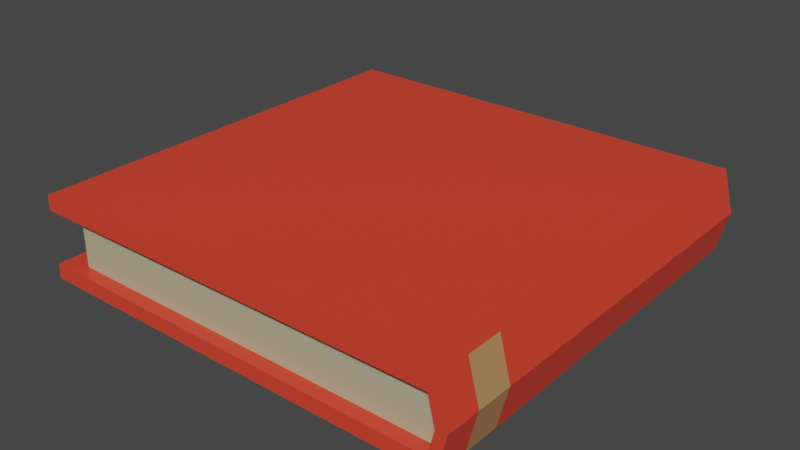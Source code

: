 # Source: BookPlain1.blend  (saved by Blender 2.90.8; exported with 4.5.12 LTS)
import bpy
from mathutils import Matrix  # noqa: F401  (used for matrix-valued properties, if any)

bpy.ops.wm.read_factory_settings(use_empty=True)
scene = bpy.context.scene
scene.name = 'Scene'

# ---- collections
col_collection = bpy.data.collections.new('Collection'); scene.collection.children.link(col_collection)

# ---- materials (node trees are filled in below, after node groups)
mat_book = bpy.data.materials.new('Book')
mat_book.alpha_threshold = 0.0
mat_book.use_transparent_shadow = False
mat_book.line_color = (0.0, 0.0, 0.0, 1.0)
mat_material = bpy.data.materials.new('Material')
mat_material.use_transparent_shadow = False
mat_label = bpy.data.materials.new('Label')
mat_label.use_transparent_shadow = False

# ---- material node trees
mat_book.use_nodes = True; mat_book.node_tree.nodes.clear()
_N = mat_book.node_tree.nodes; _L = mat_book.node_tree.links
n0 = _N.new('ShaderNodeOutputMaterial'); n0.name = 'Material Output'; n0.location = (300, 300)
n1 = _N.new('ShaderNodeBsdfPrincipled'); n1.name = 'Principled BSDF'; n1.location = (10, 300)
n1.distribution = 'GGX'
n1.subsurface_method = 'BURLEY'
n1.inputs[0].default_value = (0.8, 0.05602, 0.02986, 1.0)
n1.inputs[2].default_value = 0.4
n1.inputs[3].default_value = 1.45
n1.inputs[27].default_value = (0.0, 0.0, 0.0, 1.0)
n1.inputs[28].default_value = 1.0
_L.new(n1.outputs[0], n0.inputs[0])
n0.is_active_output = True
mat_material.use_nodes = True; mat_material.node_tree.nodes.clear()
_N = mat_material.node_tree.nodes; _L = mat_material.node_tree.links
n0 = _N.new('ShaderNodeBsdfPrincipled'); n0.name = 'Principled BSDF'; n0.location = (10, 300)
n0.distribution = 'GGX'
n0.subsurface_method = 'BURLEY'
n0.inputs[0].default_value = (0.4836, 0.4416, 0.2889, 1.0)
n0.inputs[3].default_value = 1.45
n0.inputs[27].default_value = (0.0, 0.0, 0.0, 1.0)
n0.inputs[28].default_value = 1.0
n1 = _N.new('ShaderNodeOutputMaterial'); n1.name = 'Material Output'; n1.location = (300, 300)
_L.new(n0.outputs[0], n1.inputs[0])
n1.is_active_output = True
mat_label.use_nodes = True; mat_label.node_tree.nodes.clear()
_N = mat_label.node_tree.nodes; _L = mat_label.node_tree.links
n0 = _N.new('ShaderNodeBsdfPrincipled'); n0.name = 'Principled BSDF'; n0.location = (10, 300)
n0.distribution = 'GGX'
n0.subsurface_method = 'BURLEY'
n0.inputs[0].default_value = (0.5037, 0.2493, 0.1089, 1.0)
n0.inputs[3].default_value = 1.45
n0.inputs[27].default_value = (0.0, 0.0, 0.0, 1.0)
n0.inputs[28].default_value = 1.0
n1 = _N.new('ShaderNodeOutputMaterial'); n1.name = 'Material Output'; n1.location = (300, 300)
_L.new(n0.outputs[0], n1.inputs[0])
n1.is_active_output = True

# ---- world
world_world = bpy.data.worlds.new('World'); scene.world = world_world
world_world.use_nodes = True; world_world.node_tree.nodes.clear()
_N = world_world.node_tree.nodes; _L = world_world.node_tree.links
n0 = _N.new('ShaderNodeOutputWorld'); n0.name = 'World Output'; n0.location = (300, 300)
n1 = _N.new('ShaderNodeBackground'); n1.name = 'Background'; n1.location = (10, 300)
n1.inputs[0].default_value = (0.05088, 0.05088, 0.05088, 1.0)
_L.new(n1.outputs[0], n0.inputs[0])
n0.is_active_output = True
world_world.color = (0.05088, 0.05088, 0.05088)
world_world.use_sun_shadow = False
world_world.sun_shadow_jitter_overblur = 0.0

# ---- meshes
me_cube = bpy.data.meshes.new('Cube')
me_cube.from_pydata([(1.0, 1.0, 1.0), (1.0, 1.0, -1.0), (1.0, -1.0, 1.0), (1.0, -1.0, -1.0), (-1.0, 1.0, 1.0), (-1.0, 1.0, -1.0), (-1.0, -1.0, 1.0), (-1.0, -1.0, -1.0), (-1.0, 1.0, -0.646), (-1.0, -1.0, -0.646), (0.9696, 1.0, -0.646), (0.9696, 1.0, 0.646), (-1.0, -1.0, 0.646), (0.9696, -1.0, 0.646), (0.9696, -1.0, -0.646), (-1.0, 1.0, 0.646), (-0.8813, 0.9361, -0.646), (-0.8813, -0.9361, -0.646), (1.0, 0.9361, -0.646), (1.0, 0.9361, 0.646), (-0.8813, -0.9361, 0.646), (0.9696, -0.9361, 0.646), (0.9696, -0.9361, -0.646), (-0.8813, 0.9361, 0.646), (1.05, 1.0, 0.0), (1.05, -1.0, 0.0), (1.0, 1.0, 0.0), (1.0, -1.0, 0.0), (1.0, 0.9361, 0.0), (-0.8813, -0.9361, 0.0), (1.0, -0.9361, 0.0), (-0.8813, 0.9361, 0.0), (-1.0, 0.1193, -1.0), (-1.0, -0.1193, -1.0), (1.0, 0.1193, 1.0), (1.0, -0.1193, 1.0), (-1.0, -0.1193, 1.0), (-1.0, 0.1193, 1.0), (1.0, -0.1193, -1.0), (1.0, 0.1193, -1.0), (-1.0, 0.1193, -0.646), (-1.0, -0.1193, -0.646), (-1.0, -0.1193, 0.646), (-1.0, 0.1193, 0.646), (-0.8813, 0.1117, -0.646), (-0.8813, -0.1117, -0.646), (-0.8813, -0.1117, 0.646), (-0.8813, 0.1117, 0.646), (-0.8813, -0.1117, 0.0), (-0.8813, 0.1117, 0.0), (1.05, 0.1193, 0.0), (1.05, -0.1193, 0.0), (-1.0, -0.6628, -1.0), (-1.0, -0.8362, -1.0), (1.0, -0.6628, 1.0), (1.0, -0.8362, 1.0), (-1.0, -0.6628, -0.646), (-1.0, -0.8362, -0.646), (-0.8813, -0.6473, -0.646), (-0.8813, -0.8095, -0.646), (1.05, -0.6628, 0.0), (1.05, -0.8362, 0.0), (-1.0, -0.8362, 1.0), (-1.0, -0.6628, 1.0), (1.0, -0.8362, -1.0), (1.0, -0.6628, -1.0), (-1.0, -0.8362, 0.646), (-1.0, -0.6628, 0.646), (-0.8813, -0.8095, 0.646), (-0.8813, -0.6473, 0.646), (-0.8813, -0.8095, 0.0), (-0.8813, -0.6473, 0.0), (0.5418, 1.0, -1.0), (-0.5574, 1.0, -1.0), (0.5418, -1.0, 1.0), (-0.5574, -1.0, 1.0), (-0.5574, -1.0, -1.0), (0.5418, -1.0, -1.0), (-0.5574, 1.0, 1.0), (0.5418, 1.0, 1.0), (0.5084, 1.0, -0.646), (-0.5741, 1.0, -0.646), (0.5084, -1.0, 0.646), (-0.5741, -1.0, 0.646), (-0.5741, -1.0, -0.646), (0.5084, -1.0, -0.646), (-0.5741, 1.0, 0.646), (0.5084, 1.0, 0.646), (0.607, 0.9361, -0.646), (-0.427, 0.9361, -0.646), (0.5736, -0.9361, 0.646), (-0.4437, -0.9361, 0.646), (-0.4437, -0.9361, -0.646), (0.5736, -0.9361, -0.646), (-0.427, 0.9361, 0.646), (0.607, 0.9361, 0.646), (-0.427, 0.9361, 0.0), (0.607, 0.9361, 0.0), (0.607, -0.9361, 0.0), (-0.427, -0.9361, 0.0), (0.5418, 0.1193, -1.0), (-0.5574, 0.1193, -1.0), (0.5418, -0.1193, -1.0), (-0.5574, -0.1193, -1.0), (-0.5574, 0.1193, 1.0), (0.5418, 0.1193, 1.0), (-0.5574, -0.1193, 1.0), (0.5418, -0.1193, 1.0), (0.5418, -0.6628, -1.0), (-0.5574, -0.6628, -1.0), (0.5418, -0.8362, -1.0), (-0.5574, -0.8362, -1.0), (-0.5574, -0.6628, 1.0), (0.5418, -0.6628, 1.0), (-0.5574, -0.8362, 1.0), (0.5418, -0.8362, 1.0), (-1.0, 0.8187, 1.0), (1.0, 0.8187, -1.0), (-1.0, 0.8187, 0.646), (-0.8813, 0.7663, 0.646), (-0.8813, 0.7663, 0.0), (-1.0, 0.8187, -1.0), (1.0, 0.8187, 1.0), (-1.0, 0.8187, -0.646), (-0.8813, 0.7663, -0.646), (1.05, 0.8187, 0.0), (0.5418, 0.8187, 1.0), (-0.5574, 0.8187, 1.0), (-0.5574, 0.8187, -1.0), (0.5418, 0.8187, -1.0)], [], [(114, 62, 6, 75), (77, 3, 14, 85), (79, 0, 11, 87), (110, 64, 3, 77), (61, 55, 2, 25), (73, 5, 8, 81), (57, 9, 17, 59), (26, 10, 18, 28), (27, 13, 21, 30), (75, 6, 12, 83), (25, 2, 13, 27), (24, 1, 10, 26), (53, 7, 9, 57), (116, 4, 15, 118), (99, 91, 20, 29), (120, 119, 23, 31), (97, 95, 19, 28), (87, 11, 19, 95), (85, 14, 22, 93), (81, 8, 16, 89), (118, 15, 23, 119), (83, 12, 20, 91), (88, 97, 28, 18), (124, 120, 31, 16), (92, 99, 29, 17), (0, 24, 26, 11), (3, 25, 27, 14), (14, 27, 30, 22), (11, 26, 28, 19), (64, 61, 25, 3), (117, 125, 50, 39), (39, 50, 51, 38), (58, 71, 48, 45), (45, 48, 49, 44), (67, 42, 46, 69), (42, 43, 47, 46), (71, 69, 46, 48), (48, 46, 47, 49), (63, 36, 42, 67), (36, 37, 43, 42), (121, 32, 40, 123), (32, 33, 41, 40), (123, 40, 44, 124), (40, 41, 45, 44), (125, 122, 34, 50), (50, 34, 35, 51), (129, 117, 39, 100), (100, 39, 38, 102), (127, 116, 37, 104), (104, 37, 36, 106), (6, 62, 66, 12), (62, 63, 67, 66), (29, 20, 68, 70), (70, 68, 69, 71), (12, 66, 68, 20), (66, 67, 69, 68), (17, 29, 70, 59), (59, 70, 71, 58), (38, 51, 60, 65), (65, 60, 61, 64), (33, 52, 56, 41), (52, 53, 57, 56), (41, 56, 58, 45), (56, 57, 59, 58), (51, 35, 54, 60), (60, 54, 55, 61), (102, 38, 65, 108), (108, 65, 64, 110), (106, 36, 63, 112), (112, 63, 62, 114), (54, 113, 115, 55), (113, 112, 114, 115), (35, 107, 113, 54), (107, 106, 112, 113), (52, 109, 111, 53), (109, 108, 110, 111), (33, 103, 109, 52), (103, 102, 108, 109), (34, 105, 107, 35), (105, 104, 106, 107), (122, 126, 105, 34), (126, 127, 104, 105), (32, 101, 103, 33), (101, 100, 102, 103), (121, 128, 101, 32), (128, 129, 100, 101), (22, 30, 98, 93), (93, 98, 99, 92), (16, 31, 96, 89), (89, 96, 97, 88), (13, 82, 90, 21), (82, 83, 91, 90), (10, 80, 88, 18), (80, 81, 89, 88), (9, 84, 92, 17), (84, 85, 93, 92), (15, 86, 94, 23), (86, 87, 95, 94), (31, 23, 94, 96), (96, 94, 95, 97), (30, 21, 90, 98), (98, 90, 91, 99), (2, 74, 82, 13), (74, 75, 83, 82), (1, 72, 80, 10), (72, 73, 81, 80), (53, 111, 76, 7), (111, 110, 77, 76), (4, 78, 86, 15), (78, 79, 87, 86), (7, 76, 84, 9), (76, 77, 85, 84), (55, 115, 74, 2), (115, 114, 75, 74), (73, 72, 129, 128), (5, 73, 128, 121), (79, 78, 127, 126), (0, 79, 126, 122), (78, 4, 116, 127), (72, 1, 117, 129), (24, 0, 122, 125), (8, 123, 124, 16), (5, 121, 123, 8), (1, 24, 125, 117), (44, 49, 120, 124), (43, 118, 119, 47), (49, 47, 119, 120), (37, 116, 118, 43)])
me_cube.polygons.foreach_set('material_index', [0, 0, 0, 0, 0, 0, 0, 0, 0, 0, 0, 0, 0, 0, 1, 1, 1, 0, 0, 0, 0, 0, 1, 1, 1, 0, 0, 0, 0, 0, 0, 0, 1, 1, 0, 0, 1, 1, 0, 0, 0, 0, 0, 0, 0, 0, 0, 0, 0, 0, 0, 0, 1, 1, 0, 0, 1, 1, 0, 2, 0, 0, 0, 0, 0, 2, 0, 0, 0, 0, 0, 0, 0, 0, 0, 0, 0, 0, 0, 0, 0, 0, 0, 0, 0, 0, 1, 1, 1, 1, 0, 0, 0, 0, 0, 0, 0, 0, 1, 1, 1, 1, 0, 0, 0, 0, 0, 0, 0, 0, 0, 0, 0, 0, 0, 0, 0, 0, 0, 0, 0, 0, 0, 0, 1, 0, 1, 0])
_uv = me_cube.uv_layers.new(name='UVMap')
_uv.uv.foreach_set('vector', [0.7917, 0.7222, 0.875, 0.7222, 0.875, 0.75, 0.7917, 0.75, 0.2917, 0.75, 0.375, 0.75, 0.375, 0.75, 0.2917, 0.75, 0.7083, 0.5, 0.625, 0.5, 0.625, 0.5, 0.7083, 0.5, 0.2917, 0.7222, 0.375, 0.7222, 0.375, 0.75, 0.2917, 0.75, 0.5, 0.7222, 0.625, 0.7222, 0.625, 0.75, 0.5, 0.75, 0.2083, 0.5, 0.125, 0.5, 0.125, 0.5, 0.2083, 0.5, 0.125, 0.7222, 0.125, 0.75, 0.125, 0.75, 0.125, 0.7222, 0.5, 0.5, 0.375, 0.5, 0.375, 0.5, 0.5, 0.5, 0.5, 0.75, 0.625, 0.75, 0.625, 0.75, 0.5, 0.75, 0.7917, 0.75, 0.875, 0.75, 0.875, 0.75, 0.7917, 0.75, 0.5, 0.75, 0.625, 0.75, 0.625, 0.75, 0.5, 0.75, 0.5, 0.5, 0.375, 0.5, 0.375, 0.5, 0.5, 0.5, 0.125, 0.7222, 0.125, 0.75, 0.125, 0.75, 0.125, 0.7222, 0.875, 0.5172, 0.875, 0.5, 0.875, 0.5, 0.875, 0.5172, 0.5, 0.9167, 0.625, 0.9167, 0.625, 1.0, 0.5, 1.0, 0.5, 0.2328, 0.625, 0.2328, 0.625, 0.25, 0.5, 0.25, 0.5, 0.4167, 0.625, 0.4167, 0.625, 0.5, 0.5, 0.5, 0.7083, 0.5, 0.625, 0.5, 0.625, 0.5, 0.7083, 0.5, 0.2917, 0.75, 0.375, 0.75, 0.375, 0.75, 0.2917, 0.75, 0.2083, 0.5, 0.125, 0.5, 0.125, 0.5, 0.2083, 0.5, 0.875, 0.5172, 0.875, 0.5, 0.875, 0.5, 0.875, 0.5172, 0.7917, 0.75, 0.875, 0.75, 0.875, 0.75, 0.7917, 0.75, 0.375, 0.4167, 0.5, 0.4167, 0.5, 0.5, 0.375, 0.5, 0.375, 0.2328, 0.5, 0.2328, 0.5, 0.25, 0.375, 0.25, 0.375, 0.9167, 0.5, 0.9167, 0.5, 1.0, 0.375, 1.0, 0.625, 0.5, 0.5, 0.5, 0.5, 0.5, 0.625, 0.5, 0.375, 0.75, 0.5, 0.75, 0.5, 0.75, 0.375, 0.75, 0.375, 0.75, 0.5, 0.75, 0.5, 0.75, 0.375, 0.75, 0.625, 0.5, 0.5, 0.5, 0.5, 0.5, 0.625, 0.5, 0.375, 0.7222, 0.5, 0.7222, 0.5, 0.75, 0.375, 0.75, 0.375, 0.5172, 0.5, 0.5172, 0.5, 0.5833, 0.375, 0.5833, 0.375, 0.5833, 0.5, 0.5833, 0.5, 0.6667, 0.375, 0.6667, 0.375, 0.05556, 0.5, 0.05556, 0.5, 0.08333, 0.375, 0.08333, 0.375, 0.08333, 0.5, 0.08333, 0.5, 0.1667, 0.375, 0.1667, 0.875, 0.6944, 0.875, 0.6667, 0.875, 0.6667, 0.875, 0.6944, 0.875, 0.6667, 0.875, 0.5833, 0.875, 0.5833, 0.875, 0.6667, 0.5, 0.05556, 0.625, 0.05556, 0.625, 0.08333, 0.5, 0.08333, 0.5, 0.08333, 0.625, 0.08333, 0.625, 0.1667, 0.5, 0.1667, 0.875, 0.6944, 0.875, 0.6667, 0.875, 0.6667, 0.875, 0.6944, 0.875, 0.6667, 0.875, 0.5833, 0.875, 0.5833, 0.875, 0.6667, 0.125, 0.5172, 0.125, 0.5833, 0.125, 0.5833, 0.125, 0.5172, 0.125, 0.5833, 0.125, 0.6667, 0.125, 0.6667, 0.125, 0.5833, 0.125, 0.5172, 0.125, 0.5833, 0.125, 0.5833, 0.125, 0.5172, 0.125, 0.5833, 0.125, 0.6667, 0.125, 0.6667, 0.125, 0.5833, 0.5, 0.5172, 0.625, 0.5172, 0.625, 0.5833, 0.5, 0.5833, 0.5, 0.5833, 0.625, 0.5833, 0.625, 0.6667, 0.5, 0.6667, 0.2917, 0.5172, 0.375, 0.5172, 0.375, 0.5833, 0.2917, 0.5833, 0.2917, 0.5833, 0.375, 0.5833, 0.375, 0.6667, 0.2917, 0.6667, 0.7917, 0.5172, 0.875, 0.5172, 0.875, 0.5833, 0.7917, 0.5833, 0.7917, 0.5833, 0.875, 0.5833, 0.875, 0.6667, 0.7917, 0.6667, 0.875, 0.75, 0.875, 0.7222, 0.875, 0.7222, 0.875, 0.75, 0.875, 0.7222, 0.875, 0.6944, 0.875, 0.6944, 0.875, 0.7222, 0.5, 0.0, 0.625, 0.0, 0.625, 0.02778, 0.5, 0.02778, 0.5, 0.02778, 0.625, 0.02778, 0.625, 0.05556, 0.5, 0.05556, 0.875, 0.75, 0.875, 0.7222, 0.875, 0.7222, 0.875, 0.75, 0.875, 0.7222, 0.875, 0.6944, 0.875, 0.6944, 0.875, 0.7222, 0.375, 0.0, 0.5, 0.0, 0.5, 0.02778, 0.375, 0.02778, 0.375, 0.02778, 0.5, 0.02778, 0.5, 0.05556, 0.375, 0.05556, 0.375, 0.6667, 0.5, 0.6667, 0.5, 0.6944, 0.375, 0.6944, 0.375, 0.6944, 0.5, 0.6944, 0.5, 0.7222, 0.375, 0.7222, 0.125, 0.6667, 0.125, 0.6944, 0.125, 0.6944, 0.125, 0.6667, 0.125, 0.6944, 0.125, 0.7222, 0.125, 0.7222, 0.125, 0.6944, 0.125, 0.6667, 0.125, 0.6944, 0.125, 0.6944, 0.125, 0.6667, 0.125, 0.6944, 0.125, 0.7222, 0.125, 0.7222, 0.125, 0.6944, 0.5, 0.6667, 0.625, 0.6667, 0.625, 0.6944, 0.5, 0.6944, 0.5, 0.6944, 0.625, 0.6944, 0.625, 0.7222, 0.5, 0.7222, 0.2917, 0.6667, 0.375, 0.6667, 0.375, 0.6944, 0.2917, 0.6944, 0.2917, 0.6944, 0.375, 0.6944, 0.375, 0.7222, 0.2917, 0.7222, 0.7917, 0.6667, 0.875, 0.6667, 0.875, 0.6944, 0.7917, 0.6944, 0.7917, 0.6944, 0.875, 0.6944, 0.875, 0.7222, 0.7917, 0.7222, 0.625, 0.6944, 0.7083, 0.6944, 0.7083, 0.7222, 0.625, 0.7222, 0.7083, 0.6944, 0.7917, 0.6944, 0.7917, 0.7222, 0.7083, 0.7222, 0.625, 0.6667, 0.7083, 0.6667, 0.7083, 0.6944, 0.625, 0.6944, 0.7083, 0.6667, 0.7917, 0.6667, 0.7917, 0.6944, 0.7083, 0.6944, 0.125, 0.6944, 0.2083, 0.6944, 0.2083, 0.7222, 0.125, 0.7222, 0.2083, 0.6944, 0.2917, 0.6944, 0.2917, 0.7222, 0.2083, 0.7222, 0.125, 0.6667, 0.2083, 0.6667, 0.2083, 0.6944, 0.125, 0.6944, 0.2083, 0.6667, 0.2917, 0.6667, 0.2917, 0.6944, 0.2083, 0.6944, 0.625, 0.5833, 0.7083, 0.5833, 0.7083, 0.6667, 0.625, 0.6667, 0.7083, 0.5833, 0.7917, 0.5833, 0.7917, 0.6667, 0.7083, 0.6667, 0.625, 0.5172, 0.7083, 0.5172, 0.7083, 0.5833, 0.625, 0.5833, 0.7083, 0.5172, 0.7917, 0.5172, 0.7917, 0.5833, 0.7083, 0.5833, 0.125, 0.5833, 0.2083, 0.5833, 0.2083, 0.6667, 0.125, 0.6667, 0.2083, 0.5833, 0.2917, 0.5833, 0.2917, 0.6667, 0.2083, 0.6667, 0.125, 0.5172, 0.2083, 0.5172, 0.2083, 0.5833, 0.125, 0.5833, 0.2083, 0.5172, 0.2917, 0.5172, 0.2917, 0.5833, 0.2083, 0.5833, 0.375, 0.75, 0.5, 0.75, 0.5, 0.8333, 0.375, 0.8333, 0.375, 0.8333, 0.5, 0.8333, 0.5, 0.9167, 0.375, 0.9167, 0.375, 0.25, 0.5, 0.25, 0.5, 0.3333, 0.375, 0.3333, 0.375, 0.3333, 0.5, 0.3333, 0.5, 0.4167, 0.375, 0.4167, 0.625, 0.75, 0.7083, 0.75, 0.7083, 0.75, 0.625, 0.75, 0.7083, 0.75, 0.7917, 0.75, 0.7917, 0.75, 0.7083, 0.75, 0.375, 0.5, 0.2917, 0.5, 0.2917, 0.5, 0.375, 0.5, 0.2917, 0.5, 0.2083, 0.5, 0.2083, 0.5, 0.2917, 0.5, 0.125, 0.75, 0.2083, 0.75, 0.2083, 0.75, 0.125, 0.75, 0.2083, 0.75, 0.2917, 0.75, 0.2917, 0.75, 0.2083, 0.75, 0.875, 0.5, 0.7917, 0.5, 0.7917, 0.5, 0.875, 0.5, 0.7917, 0.5, 0.7083, 0.5, 0.7083, 0.5, 0.7917, 0.5, 0.5, 0.25, 0.625, 0.25, 0.625, 0.3333, 0.5, 0.3333, 0.5, 0.3333, 0.625, 0.3333, 0.625, 0.4167, 0.5, 0.4167, 0.5, 0.75, 0.625, 0.75, 0.625, 0.8333, 0.5, 0.8333, 0.5, 0.8333, 0.625, 0.8333, 0.625, 0.9167, 0.5, 0.9167, 0.625, 0.75, 0.7083, 0.75, 0.7083, 0.75, 0.625, 0.75, 0.7083, 0.75, 0.7917, 0.75, 0.7917, 0.75, 0.7083, 0.75, 0.375, 0.5, 0.2917, 0.5, 0.2917, 0.5, 0.375, 0.5, 0.2917, 0.5, 0.2083, 0.5, 0.2083, 0.5, 0.2917, 0.5, 0.125, 0.7222, 0.2083, 0.7222, 0.2083, 0.75, 0.125, 0.75, 0.2083, 0.7222, 0.2917, 0.7222, 0.2917, 0.75, 0.2083, 0.75, 0.875, 0.5, 0.7917, 0.5, 0.7917, 0.5, 0.875, 0.5, 0.7917, 0.5, 0.7083, 0.5, 0.7083, 0.5, 0.7917, 0.5, 0.125, 0.75, 0.2083, 0.75, 0.2083, 0.75, 0.125, 0.75, 0.2083, 0.75, 0.2917, 0.75, 0.2917, 0.75, 0.2083, 0.75, 0.625, 0.7222, 0.7083, 0.7222, 0.7083, 0.75, 0.625, 0.75, 0.7083, 0.7222, 0.7917, 0.7222, 0.7917, 0.75, 0.7083, 0.75, 0.2083, 0.5, 0.2917, 0.5, 0.2917, 0.5172, 0.2083, 0.5172, 0.125, 0.5, 0.2083, 0.5, 0.2083, 0.5172, 0.125, 0.5172, 0.7083, 0.5, 0.7917, 0.5, 0.7917, 0.5172, 0.7083, 0.5172, 0.625, 0.5, 0.7083, 0.5, 0.7083, 0.5172, 0.625, 0.5172, 0.7917, 0.5, 0.875, 0.5, 0.875, 0.5172, 0.7917, 0.5172, 0.2917, 0.5, 0.375, 0.5, 0.375, 0.5172, 0.2917, 0.5172, 0.5, 0.5, 0.625, 0.5, 0.625, 0.5172, 0.5, 0.5172, 0.125, 0.5, 0.125, 0.5172, 0.125, 0.5172, 0.125, 0.5, 0.125, 0.5, 0.125, 0.5172, 0.125, 0.5172, 0.125, 0.5, 0.375, 0.5, 0.5, 0.5, 0.5, 0.5172, 0.375, 0.5172, 0.375, 0.1667, 0.5, 0.1667, 0.5, 0.2328, 0.375, 0.2328, 0.875, 0.5833, 0.875, 0.5172, 0.875, 0.5172, 0.875, 0.5833, 0.5, 0.1667, 0.625, 0.1667, 0.625, 0.2328, 0.5, 0.2328, 0.875, 0.5833, 0.875, 0.5172, 0.875, 0.5172, 0.875, 0.5833])
me_cube.materials.append(mat_book)
me_cube.materials.append(mat_material)
me_cube.materials.append(mat_label)
me_cube.use_remesh_preserve_volume = False
me_cube.use_remesh_preserve_attributes = False
me_cube.use_mirror_vertex_groups = False
me_cube.update()

# ---- objects
ob_cube = bpy.data.objects.new('Cube', me_cube)

# ---- transforms, parenting, visibility, modifiers, constraints
ob_cube.location = (0.0, 0.0, 0.0)
ob_cube.scale = (1.0, 1.0, 0.194)
ob_cube.lock_rotations_4d = False
ob_cube.empty_display_type = 'ARROWS'
ob_cube.lineart.crease_threshold = 0.0

# ---- collection membership
col_collection.objects.link(ob_cube)

# ---- scene / render settings (as saved in the file)
scene.frame_start = 1; scene.frame_end = 250; scene.frame_set(1)
scene.render.engine = 'BLENDER_EEVEE_NEXT'
scene.cycles.use_denoising = False
scene.cycles.samples = 128
scene.cycles.sampling_pattern = 'TABULATED_SOBOL'
scene.cycles.use_adaptive_sampling = False
scene.cycles.use_light_tree = False
scene.view_settings.view_transform = 'Filmic'
bpy.context.view_layer.update()

# ---- added for rendering (the .blend has no active camera and no usable light): camera, sun
cam_auto = bpy.data.cameras.new('AutoCamera')
cam_auto.lens = 50.0
cam_auto.sensor_width = 36.0
cam_auto.clip_end = 1000.0
ob_auto_camera = bpy.data.objects.new('AutoCamera', cam_auto)
scene.collection.objects.link(ob_auto_camera)
ob_auto_camera.location = (2.69901, -3.20884, 2.13922)
ob_auto_camera.rotation_euler = (1.09748, -7.21219e-08, 0.694738)
scene.camera = ob_auto_camera
light_auto_sun = bpy.data.lights.new('AutoSun', 'SUN')
light_auto_sun.energy = 3.0
light_auto_sun.angle = 0.0523599
ob_auto_sun = bpy.data.objects.new('AutoSun', light_auto_sun)
scene.collection.objects.link(ob_auto_sun)
ob_auto_sun.rotation_euler = (0.872665, 0.174533, 0.523599)
bpy.context.view_layer.update()

